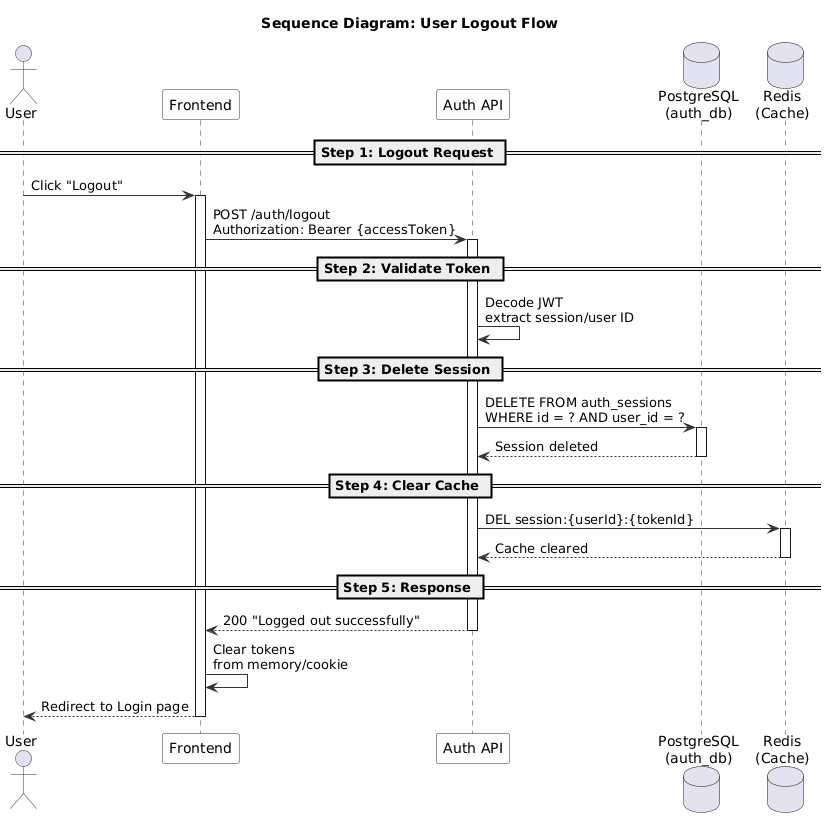

The diagram above was rendered by PlantUML. Its source (embedded in the PNG):
@startuml
' ============================================================
' Sequence Diagram - Logout Flow
' Session Invalidation + Token Cleanup
' ============================================================

skinparam sequence {
  ArrowColor #333333
  ActorBorderColor #333333
  LifeLineBorderColor #333333
  ParticipantBackgroundColor #F8F8F8
  ParticipantBorderColor #333333
}

title Sequence Diagram: User Logout Flow

actor User
participant "Frontend" as FE
participant "Auth API" as API
database "PostgreSQL\n(auth_db)" as DB
database "Redis\n(Cache)" as Redis

== Step 1: Logout Request ==

User -> FE : Click "Logout"
activate FE

FE -> API : POST /auth/logout\nAuthorization: Bearer {accessToken}
activate API

== Step 2: Validate Token ==

API -> API : Decode JWT\nextract session/user ID

== Step 3: Delete Session ==

API -> DB : DELETE FROM auth_sessions\nWHERE id = ? AND user_id = ?
activate DB
DB --> API : Session deleted
deactivate DB

== Step 4: Clear Cache ==

API -> Redis : DEL session:{userId}:{tokenId}
activate Redis
Redis --> API : Cache cleared
deactivate Redis

== Step 5: Response ==

API --> FE : 200 "Logged out successfully"
deactivate API

FE -> FE : Clear tokens\nfrom memory/cookie

FE --> User : Redirect to Login page
deactivate FE

@enduml